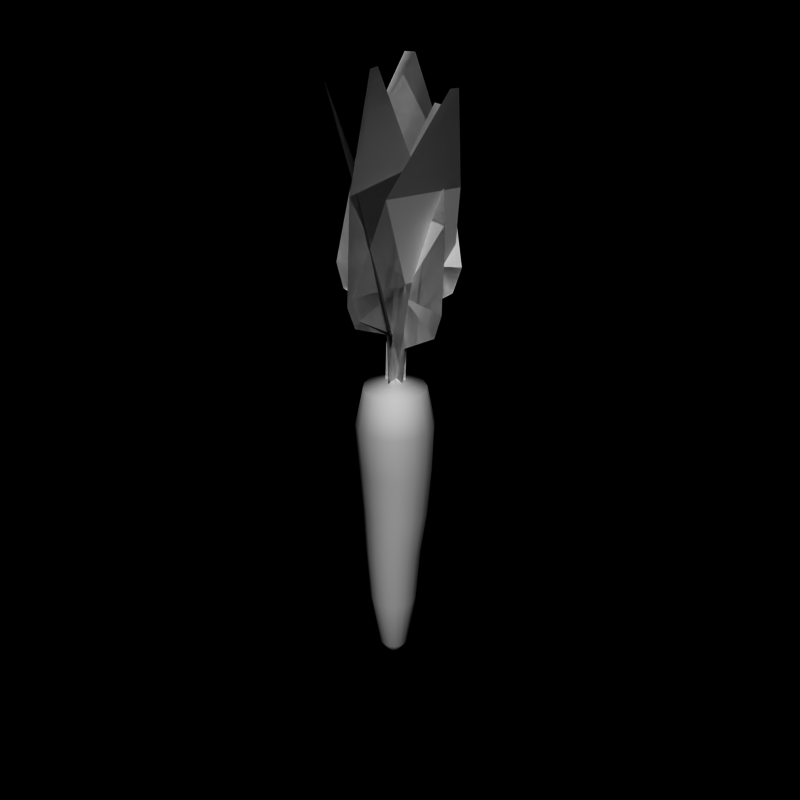 # Source: carrot8.blend  (saved by Blender 2.66.0; exported with 4.5.12 LTS)
import bpy
from mathutils import Matrix  # noqa: F401  (used for matrix-valued properties, if any)

bpy.ops.wm.read_factory_settings(use_empty=True)
scene = bpy.context.scene
scene.name = 'Scene'

# ---- collections
col_collection_1 = bpy.data.collections.new('Collection 1'); scene.collection.children.link(col_collection_1)

# ---- materials (node trees are filled in below, after node groups)
mat_carrotbody = bpy.data.materials.new('CarrotBody')
mat_carrotbody.alpha_threshold = 0.0
mat_carrotbody.roughness = 0.5
mat_carrotbody.line_color = (0.0, 0.0, 0.0, 1.0)
mat_carrotleaf = bpy.data.materials.new('CarrotLeaf')
mat_carrotleaf.alpha_threshold = 0.0
mat_carrotleaf.roughness = 0.5
mat_carrotleaf.line_color = (0.0, 0.0, 0.0, 1.0)

# ---- material node trees

# ---- world
world_world = bpy.data.worlds.new('World'); scene.world = world_world
world_world.color = (0.0, 0.0, 0.0)
world_world.use_sun_shadow = False
world_world.sun_shadow_jitter_overblur = 0.0
world_world.cycles.sampling_method = 'MANUAL'
world_world.cycles.sample_map_resolution = 256

# ---- meshes
me_carrot = bpy.data.meshes.new('Carrot')
me_carrot.from_pydata([(-1.124, 0.4402, 2.667), (1.21, -0.1182, 2.662), (-0.1945, 0.04651, 0.7), (0.1945, -0.04651, 0.7), (0.1486, 0.941, 6.181), (0.3431, 0.8943, 6.18), (-0.1722, 0.1299, 1.668), (0.2169, 0.03684, 1.667), (-0.7375, 0.6465, 4.248), (0.9739, 0.2358, 4.236), (0.04313, 0.161, 2.665), (1.054, -0.122, 2.164), (-0.9881, 0.3664, 2.169), (-1.124, 0.4402, 2.667), (1.21, -0.1182, 2.662), (-0.1945, 0.04651, 0.7), (0.1945, -0.04651, 0.7), (0.1486, 0.941, 6.181), (0.3431, 0.8943, 6.18), (-0.1722, 0.1299, 1.668), (0.2169, 0.03684, 1.667), (-0.7375, 0.6465, 4.248), (0.9739, 0.2358, 4.236), (0.04313, 0.161, 2.665), (1.054, -0.122, 2.164), (-0.9881, 0.3664, 2.169), (-1.671e-17, 1.056, 3.123), (-1.934e-17, -1.332, 2.885), (0.0, 0.2, 0.7), (0.0, -0.2, 0.7), (7.022e-17, -0.4353, 6.994), (7e-17, -0.6343, 6.974), (-3.985e-17, 0.1604, 2.029), (-4.028e-17, -0.2376, 1.989), (2.701e-17, 0.5394, 5.081), (2.508e-17, -1.212, 4.907), (-1.803e-17, -0.1378, 3.004), (-3.02e-17, -1.133, 2.402), (-2.79e-17, 0.9562, 2.611), (-1.671e-17, 1.056, 3.123), (-1.934e-17, -1.332, 2.885), (0.0, 0.2, 0.7), (0.0, -0.2, 0.7), (7.022e-17, -0.4353, 6.994), (7e-17, -0.6343, 6.974), (-3.985e-17, 0.1604, 2.029), (-4.028e-17, -0.2376, 1.989), (2.701e-17, 0.5394, 5.081), (2.508e-17, -1.212, 4.907), (-1.803e-17, -0.1378, 3.004), (-3.02e-17, -1.133, 2.402), (-2.79e-17, 0.9562, 2.611), (0.7529, 1.083, 3.144), (-1.192, -0.322, 3.196), (0.1619, 0.1175, 0.7), (-0.1619, -0.1175, 0.7), (-0.7386, 1.478, 6.896), (-0.9013, 1.362, 6.905), (0.04576, 0.3186, 2.187), (-0.2784, 0.08442, 2.196), (0.2942, 1.241, 5.03), (-1.138, 0.2202, 5.102), (-0.2197, 0.3805, 3.17), (-1.019, -0.3234, 2.703), (0.6827, 0.9054, 2.658), (0.7529, 1.083, 3.144), (-1.192, -0.322, 3.196), (0.1619, 0.1175, 0.7), (-0.1619, -0.1175, 0.7), (-0.7386, 1.478, 6.896), (-0.9013, 1.362, 6.905), (0.04576, 0.3186, 2.187), (-0.2784, 0.08442, 2.196), (0.2942, 1.241, 5.03), (-1.138, 0.2202, 5.102), (-0.2197, 0.3805, 3.17), (-1.019, -0.3234, 2.703), (0.6827, 0.9054, 2.658), (-0.9562, 0.7377, 2.933), (0.6368, -1.057, 2.908), (-0.1326, 0.1497, 0.7), (0.1326, -0.1497, 0.7), (-0.9166, -0.7754, 6.686), (-0.7836, -0.9248, 6.682), (-0.1722, 0.1102, 1.937), (0.09335, -0.189, 1.933), (-1.034, 0.208, 4.781), (0.1359, -1.106, 4.751), (-0.1597, -0.1597, 2.921), (0.5971, -0.8845, 2.417), (-0.7962, 0.6854, 2.439), (-0.9562, 0.7377, 2.933), (0.6368, -1.057, 2.908), (-0.1326, 0.1497, 0.7), (0.1326, -0.1497, 0.7), (-0.9166, -0.7754, 6.686), (-0.7836, -0.9248, 6.682), (-0.1722, 0.1102, 1.937), (0.09335, -0.189, 1.933), (-1.034, 0.208, 4.781), (0.1359, -1.106, 4.751), (-0.1597, -0.1597, 2.921), (0.5971, -0.8845, 2.417), (-0.7962, 0.6854, 2.439), (0.4687, 1.179, 2.981), (0.027, -1.179, 3.028), (0.03701, 0.1965, 0.7), (-0.03701, -0.1965, 0.7), (1.319, 0.09827, 6.72), (1.284, -0.09827, 6.731), (0.1786, 0.1965, 2.006), (0.105, -0.1965, 2.014), (0.8368, 0.8648, 4.774), (0.5271, -0.8648, 4.874), (0.2478, 8.241e-09, 3.005), (0.001649, -1.031, 2.528), (0.388, 1.031, 2.487), (0.4687, 1.179, 2.981), (0.027, -1.179, 3.028), (0.03701, 0.1965, 0.7), (-0.03701, -0.1965, 0.7), (1.319, 0.09827, 6.72), (1.284, -0.09827, 6.731), (0.1786, 0.1965, 2.006), (0.105, -0.1965, 2.014), (0.8368, 0.8648, 4.774), (0.5271, -0.8648, 4.874), (0.2478, 8.241e-09, 3.005), (0.001649, -1.031, 2.528), (0.388, 1.031, 2.487), (-0.1001, 0.05224, -5.998), (5.96e-08, 2.906e-07, 1.0), (1.453e-08, 0.8, -2.384e-07), (0.3061, 0.7391, -2.384e-07), (0.5657, 0.5657, -2.384e-07), (0.7391, 0.3061, -2.384e-07), (0.8, 1.207e-07, -2.384e-07), (0.7391, -0.3061, -2.384e-07), (0.5657, -0.5657, -2.384e-07), (0.3061, -0.7391, -2.384e-07), (-2.461e-07, -0.8, -2.384e-07), (-0.3061, -0.7391, -2.384e-07), (-0.5657, -0.5657, -2.384e-07), (-0.7391, -0.3061, -2.384e-07), (-0.8, 8.328e-07, -2.384e-07), (-0.7391, 0.3061, -2.384e-07), (-0.5657, 0.5657, -2.384e-07), (-0.3061, 0.7391, -2.384e-07), (0.269, 0.621, -2.029), (0.4872, 0.4753, -2.034), (0.6331, 0.2571, -2.035), (0.6845, -0.0001469, -2.031), (0.6337, -0.2574, -2.022), (0.4882, -0.4756, -2.01), (0.2704, -0.6213, -1.997), (0.01332, -0.6725, -1.985), (-0.2439, -0.6213, -1.975), (-0.462, -0.4756, -1.97), (-0.6079, -0.2574, -1.969), (-0.6593, -0.0001463, -1.973), (-0.6085, 0.2571, -1.982), (-0.4631, 0.4753, -1.994), (-0.2452, 0.621, -2.007), (0.01186, 0.6722, -2.019), (0.02357, 0.3186, -5.494), (0.1209, 0.2536, -5.497), (0.1858, 0.1563, -5.5), (0.2086, 0.04152, -5.503), (0.1858, -0.07326, -5.505), (0.1207, -0.1706, -5.506), (0.02336, -0.2356, -5.506), (-0.09143, -0.2584, -5.504), (-0.2062, -0.2356, -5.502), (-0.3035, -0.1706, -5.499), (-0.3685, -0.07326, -5.495), (-0.3913, 0.04152, -5.493), (-0.3684, 0.1563, -5.49), (-0.3033, 0.2536, -5.49), (-0.206, 0.3186, -5.49), (-0.09121, 0.3414, -5.491), (0.287, 0.718, -1.018), (0.5302, 0.5555, -1.014), (0.6928, 0.3123, -1.008), (0.7499, 0.02541, -1.001), (0.6928, -0.2615, -0.9934), (0.5302, -0.5046, -0.9872), (0.287, -0.6671, -0.983), (-2.333e-07, -0.7242, -0.9816), (-0.287, -0.6671, -0.983), (-0.5302, -0.5046, -0.9872), (-0.6928, -0.2615, -0.9934), (-0.7499, 0.02541, -1.001), (-0.6928, 0.3123, -1.008), (-0.5302, 0.5555, -1.014), (-0.287, 0.718, -1.018), (1.105e-08, 0.775, -1.02), (0.1934, 0.5151, -2.988), (0.3818, 0.3891, -3.002), (0.5074, 0.2005, -3.015), (0.5513, -0.02198, -3.026), (0.5066, -0.2445, -3.034), (0.3803, -0.4331, -3.037), (0.1914, -0.5591, -3.034), (-0.03113, -0.6033, -3.026), (-0.2535, -0.5591, -3.015), (-0.4419, -0.4331, -3.001), (-0.5676, -0.2445, -2.988), (-0.6114, -0.02198, -2.977), (-0.5668, 0.2005, -2.969), (-0.4404, 0.3891, -2.966), (-0.2516, 0.5151, -2.969), (-0.02902, 0.5594, -2.977), (0.1214, 0.475, -4.242), (0.283, 0.367, -4.247), (0.3909, 0.2054, -4.252), (0.4288, 0.01471, -4.257), (0.3908, -0.1759, -4.26), (0.2827, -0.3376, -4.262), (0.121, -0.4456, -4.261), (-0.06963, -0.4835, -4.259), (-0.2603, -0.4456, -4.255), (-0.4219, -0.3376, -4.25), (-0.5298, -0.1759, -4.244), (-0.5677, 0.01471, -4.24), (-0.5297, 0.2054, -4.236), (-0.4216, 0.367, -4.235), (-0.2599, 0.475, -4.235), (-0.06926, 0.5129, -4.238), (2.407e-08, 0.64, 0.8), (0.2449, 0.5913, 0.8), (0.4525, 0.4525, 0.8), (0.5913, 0.2449, 0.8), (0.64, 1.552e-07, 0.8), (0.5913, -0.2449, 0.8), (0.4525, -0.4525, 0.8), (0.2449, -0.5913, 0.8), (-1.845e-07, -0.64, 0.8), (-0.2449, -0.5913, 0.8), (-0.4525, -0.4525, 0.8), (-0.5913, -0.2449, 0.8), (-0.64, 7.248e-07, 0.8), (-0.5913, 0.2449, 0.8), (-0.4525, 0.4525, 0.8), (-0.2449, 0.5913, 0.8)], [], [(7, 3, 2, 6), (9, 8, 4, 5), (1, 11, 10), (1, 10, 0, 8, 9), (7, 6, 10), (6, 12, 10), (20, 19, 15, 16), (22, 18, 17, 21), (14, 23, 24), (14, 22, 21, 13, 23), (20, 23, 19), (19, 23, 25), (23, 20, 24), (11, 7, 10), (12, 0, 10), (23, 13, 25), (33, 29, 28, 32), (35, 34, 30, 31), (27, 37, 36), (27, 36, 26, 34, 35), (33, 32, 36), (32, 38, 36), (46, 45, 41, 42), (48, 44, 43, 47), (40, 49, 50), (40, 48, 47, 39, 49), (46, 49, 45), (45, 49, 51), (49, 46, 50), (37, 33, 36), (38, 26, 36), (49, 39, 51), (59, 55, 54, 58), (61, 60, 56, 57), (53, 63, 62), (53, 62, 52, 60, 61), (59, 58, 62), (58, 64, 62), (72, 71, 67, 68), (74, 70, 69, 73), (66, 75, 76), (66, 74, 73, 65, 75), (72, 75, 71), (71, 75, 77), (75, 72, 76), (63, 59, 62), (64, 52, 62), (75, 65, 77), (85, 81, 80, 84), (87, 86, 82, 83), (79, 89, 88), (79, 88, 78, 86, 87), (85, 84, 88), (84, 90, 88), (98, 97, 93, 94), (100, 96, 95, 99), (92, 101, 102), (92, 100, 99, 91, 101), (98, 101, 97), (97, 101, 103), (101, 98, 102), (89, 85, 88), (90, 78, 88), (101, 91, 103), (111, 107, 106, 110), (113, 112, 108, 109), (105, 115, 114), (105, 114, 104, 112, 113), (111, 110, 114), (110, 116, 114), (124, 123, 119, 120), (126, 122, 121, 125), (118, 127, 128), (118, 126, 125, 117, 127), (124, 127, 123), (123, 127, 129), (127, 124, 128), (115, 111, 114), (116, 104, 114), (127, 117, 129), (135, 231, 232, 136), (130, 171, 172), (130, 176, 177), (130, 178, 179), (130, 177, 178), (130, 169, 170), (130, 172, 173), (143, 239, 240, 144), (130, 179, 164), (130, 165, 166), (130, 175, 176), (130, 167, 168), (130, 170, 171), (130, 168, 169), (130, 173, 174), (130, 164, 165), (130, 166, 167), (130, 174, 175), (190, 143, 144, 191), (182, 135, 136, 183), (180, 133, 134, 181), (189, 142, 143, 190), (184, 137, 138, 185), (186, 139, 140, 187), (183, 136, 137, 184), (191, 144, 145, 192), (181, 134, 135, 182), (195, 132, 133, 180), (188, 141, 142, 189), (185, 138, 139, 186), (193, 146, 147, 194), (194, 147, 132, 195), (192, 145, 146, 193), (187, 140, 141, 188), (206, 158, 159, 207), (198, 150, 151, 199), (196, 148, 149, 197), (205, 157, 158, 206), (200, 152, 153, 201), (202, 154, 155, 203), (199, 151, 152, 200), (207, 159, 160, 208), (197, 149, 150, 198), (211, 163, 148, 196), (204, 156, 157, 205), (201, 153, 154, 202), (209, 161, 162, 210), (210, 162, 163, 211), (208, 160, 161, 209), (203, 155, 156, 204), (158, 190, 191, 159), (150, 182, 183, 151), (148, 180, 181, 149), (157, 189, 190, 158), (152, 184, 185, 153), (154, 186, 187, 155), (151, 183, 184, 152), (159, 191, 192, 160), (149, 181, 182, 150), (163, 195, 180, 148), (156, 188, 189, 157), (153, 185, 186, 154), (161, 193, 194, 162), (162, 194, 195, 163), (160, 192, 193, 161), (155, 187, 188, 156), (222, 206, 207, 223), (214, 198, 199, 215), (212, 196, 197, 213), (221, 205, 206, 222), (216, 200, 201, 217), (218, 202, 203, 219), (215, 199, 200, 216), (223, 207, 208, 224), (213, 197, 198, 214), (227, 211, 196, 212), (220, 204, 205, 221), (217, 201, 202, 218), (225, 209, 210, 226), (226, 210, 211, 227), (224, 208, 209, 225), (219, 203, 204, 220), (174, 222, 223, 175), (166, 214, 215, 167), (164, 212, 213, 165), (173, 221, 222, 174), (168, 216, 217, 169), (170, 218, 219, 171), (167, 215, 216, 168), (175, 223, 224, 176), (165, 213, 214, 166), (179, 227, 212, 164), (172, 220, 221, 173), (169, 217, 218, 170), (177, 225, 226, 178), (178, 226, 227, 179), (176, 224, 225, 177), (171, 219, 220, 172), (133, 229, 230, 134), (142, 238, 239, 143), (137, 233, 234, 138), (139, 235, 236, 140), (136, 232, 233, 137), (144, 240, 241, 145), (134, 230, 231, 135), (132, 228, 229, 133), (141, 237, 238, 142), (138, 234, 235, 139), (146, 242, 243, 147), (147, 243, 228, 132), (145, 241, 242, 146), (140, 236, 237, 141), (239, 131, 240), (231, 131, 232), (229, 131, 230), (238, 131, 239), (233, 131, 234), (235, 131, 236), (232, 131, 233), (240, 131, 241), (230, 131, 231), (228, 131, 229), (237, 131, 238), (234, 131, 235), (242, 131, 243), (243, 131, 228), (241, 131, 242), (236, 131, 237)])
me_carrot.polygons.foreach_set('use_smooth', [0, 0, 0, 0, 0, 0, 0, 0, 0, 0, 0, 0, 0, 0, 0, 0, 0, 0, 0, 0, 0, 0, 0, 0, 0, 0, 0, 0, 0, 0, 0, 0, 0, 0, 0, 0, 0, 0, 0, 0, 0, 0, 0, 0, 0, 0, 0, 0, 0, 0, 0, 0, 0, 0, 0, 0, 0, 0, 0, 0, 0, 0, 0, 0, 0, 0, 0, 0, 0, 0, 0, 0, 0, 0, 0, 0, 0, 0, 0, 0, 1, 1, 1, 1, 1, 1, 1, 1, 1, 1, 1, 1, 1, 1, 1, 1, 1, 1, 1, 1, 1, 1, 1, 1, 1, 1, 1, 1, 1, 1, 1, 1, 1, 1, 1, 1, 1, 1, 1, 1, 1, 1, 1, 1, 1, 1, 1, 1, 1, 1, 1, 1, 1, 1, 1, 1, 1, 1, 1, 1, 1, 1, 1, 1, 1, 1, 1, 1, 1, 1, 1, 1, 1, 1, 1, 1, 1, 1, 1, 1, 1, 1, 1, 1, 1, 1, 1, 1, 1, 1, 1, 1, 1, 1, 1, 1, 1, 1, 1, 1, 1, 1, 1, 1, 1, 1, 1, 1, 1, 1, 1, 1, 1, 1, 1, 1, 1, 1, 1, 1, 1, 1, 1, 1, 1, 1, 1, 1])
me_carrot.polygons.foreach_set('material_index', [1, 1, 1, 1, 1, 1, 1, 1, 1, 1, 1, 1, 1, 1, 1, 1, 1, 1, 1, 1, 1, 1, 1, 1, 1, 1, 1, 1, 1, 1, 1, 1, 1, 1, 1, 1, 1, 1, 1, 1, 1, 1, 1, 1, 1, 1, 1, 1, 1, 1, 1, 1, 1, 1, 1, 1, 1, 1, 1, 1, 1, 1, 1, 1, 1, 1, 1, 1, 1, 1, 1, 1, 1, 1, 1, 1, 1, 1, 1, 1, 0, 0, 0, 0, 0, 0, 0, 0, 0, 0, 0, 0, 0, 0, 0, 0, 0, 0, 0, 0, 0, 0, 0, 0, 0, 0, 0, 0, 0, 0, 0, 0, 0, 0, 0, 0, 0, 0, 0, 0, 0, 0, 0, 0, 0, 0, 0, 0, 0, 0, 0, 0, 0, 0, 0, 0, 0, 0, 0, 0, 0, 0, 0, 0, 0, 0, 0, 0, 0, 0, 0, 0, 0, 0, 0, 0, 0, 0, 0, 0, 0, 0, 0, 0, 0, 0, 0, 0, 0, 0, 0, 0, 0, 0, 0, 0, 0, 0, 0, 0, 0, 0, 0, 0, 0, 0, 0, 0, 0, 0, 0, 0, 0, 0, 0, 0, 0, 0, 0, 0, 0, 0, 0, 0, 0, 0, 0, 0])
_uv = me_carrot.uv_layers.new(name='UVMap')
_uv.uv.foreach_set('vector', [0.5019, 0.03592, 0.5019, 0.0, 0.5713, 0.0, 0.5713, 0.03592, 0.1168, 0.5756, 0.8954, 0.5756, 0.5783, 0.9782, 0.495, 0.9782, 0.1491, 0.2158, 0.2562, 0.04653, 0.5366, 0.2158, 0.1491, 0.2158, 0.5366, 0.2158, 0.9242, 0.2158, 0.8954, 0.5756, 0.1168, 0.5756, 0.5019, 0.03592, 0.5713, 0.03592, 0.5366, 0.2158, 0.5713, 0.03592, 0.817, 0.04653, 0.5366, 0.2158, 0.5019, 0.03592, 0.5713, 0.03592, 0.5713, 0.0, 0.5019, 0.0, 0.1168, 0.5756, 0.495, 0.9782, 0.5783, 0.9782, 0.8954, 0.5756, 0.1491, 0.2158, 0.5366, 0.2158, 0.2562, 0.04653, 0.1491, 0.2158, 0.1168, 0.5756, 0.8954, 0.5756, 0.9242, 0.2158, 0.5366, 0.2158, 0.5019, 0.03592, 0.5366, 0.2158, 0.5713, 0.03592, 0.5713, 0.03592, 0.5366, 0.2158, 0.817, 0.04653, 0.5366, 0.2158, 0.5019, 0.03592, 0.2562, 0.04653, 0.2562, 0.04653, 0.5019, 0.03592, 0.5366, 0.2158, 0.817, 0.04653, 0.9242, 0.2158, 0.5366, 0.2158, 0.5366, 0.2158, 0.9242, 0.2158, 0.817, 0.04653, 0.5019, 0.03592, 0.5019, 0.0, 0.5713, 0.0, 0.5713, 0.03592, 0.1168, 0.5756, 0.8954, 0.5756, 0.5783, 0.9782, 0.495, 0.9782, 0.1491, 0.2158, 0.2562, 0.04653, 0.5366, 0.2158, 0.1491, 0.2158, 0.5366, 0.2158, 0.9242, 0.2158, 0.8954, 0.5756, 0.1168, 0.5756, 0.5019, 0.03592, 0.5713, 0.03592, 0.5366, 0.2158, 0.5713, 0.03592, 0.817, 0.04653, 0.5366, 0.2158, 0.5019, 0.03592, 0.5713, 0.03592, 0.5713, 0.0, 0.5019, 0.0, 0.1168, 0.5756, 0.495, 0.9782, 0.5783, 0.9782, 0.8954, 0.5756, 0.1491, 0.2158, 0.5366, 0.2158, 0.2562, 0.04653, 0.1491, 0.2158, 0.1168, 0.5756, 0.8954, 0.5756, 0.9242, 0.2158, 0.5366, 0.2158, 0.5019, 0.03592, 0.5366, 0.2158, 0.5713, 0.03592, 0.5713, 0.03592, 0.5366, 0.2158, 0.817, 0.04653, 0.5366, 0.2158, 0.5019, 0.03592, 0.2562, 0.04653, 0.2562, 0.04653, 0.5019, 0.03592, 0.5366, 0.2158, 0.817, 0.04653, 0.9242, 0.2158, 0.5366, 0.2158, 0.5366, 0.2158, 0.9242, 0.2158, 0.817, 0.04653, 0.5019, 0.03592, 0.5019, 0.0, 0.5713, 0.0, 0.5713, 0.03592, 0.1168, 0.5756, 0.8954, 0.5756, 0.5783, 0.9782, 0.495, 0.9782, 0.1491, 0.2158, 0.2562, 0.04653, 0.5366, 0.2158, 0.1491, 0.2158, 0.5366, 0.2158, 0.9242, 0.2158, 0.8954, 0.5756, 0.1168, 0.5756, 0.5019, 0.03592, 0.5713, 0.03592, 0.5366, 0.2158, 0.5713, 0.03592, 0.817, 0.04653, 0.5366, 0.2158, 0.5019, 0.03592, 0.5713, 0.03592, 0.5713, 0.0, 0.5019, 0.0, 0.1168, 0.5756, 0.495, 0.9782, 0.5783, 0.9782, 0.8954, 0.5756, 0.1491, 0.2158, 0.5366, 0.2158, 0.2562, 0.04653, 0.1491, 0.2158, 0.1168, 0.5756, 0.8954, 0.5756, 0.9242, 0.2158, 0.5366, 0.2158, 0.5019, 0.03592, 0.5366, 0.2158, 0.5713, 0.03592, 0.5713, 0.03592, 0.5366, 0.2158, 0.817, 0.04653, 0.5366, 0.2158, 0.5019, 0.03592, 0.2562, 0.04653, 0.2562, 0.04653, 0.5019, 0.03592, 0.5366, 0.2158, 0.817, 0.04653, 0.9242, 0.2158, 0.5366, 0.2158, 0.5366, 0.2158, 0.9242, 0.2158, 0.817, 0.04653, 0.5019, 0.03592, 0.5019, 0.0, 0.5713, 0.0, 0.5713, 0.03592, 0.1168, 0.5756, 0.8954, 0.5756, 0.5783, 0.9782, 0.495, 0.9782, 0.1491, 0.2158, 0.2562, 0.04653, 0.5366, 0.2158, 0.1491, 0.2158, 0.5366, 0.2158, 0.9242, 0.2158, 0.8954, 0.5756, 0.1168, 0.5756, 0.5019, 0.03592, 0.5713, 0.03592, 0.5366, 0.2158, 0.5713, 0.03592, 0.817, 0.04653, 0.5366, 0.2158, 0.5019, 0.03592, 0.5713, 0.03592, 0.5713, 0.0, 0.5019, 0.0, 0.1168, 0.5756, 0.495, 0.9782, 0.5783, 0.9782, 0.8954, 0.5756, 0.1491, 0.2158, 0.5366, 0.2158, 0.2562, 0.04653, 0.1491, 0.2158, 0.1168, 0.5756, 0.8954, 0.5756, 0.9242, 0.2158, 0.5366, 0.2158, 0.5019, 0.03592, 0.5366, 0.2158, 0.5713, 0.03592, 0.5713, 0.03592, 0.5366, 0.2158, 0.817, 0.04653, 0.5366, 0.2158, 0.5019, 0.03592, 0.2562, 0.04653, 0.2562, 0.04653, 0.5019, 0.03592, 0.5366, 0.2158, 0.817, 0.04653, 0.9242, 0.2158, 0.5366, 0.2158, 0.5366, 0.2158, 0.9242, 0.2158, 0.817, 0.04653, 0.5019, 0.03592, 0.5019, 0.0, 0.5713, 0.0, 0.5713, 0.03592, 0.1168, 0.5756, 0.8954, 0.5756, 0.5783, 0.9782, 0.495, 0.9782, 0.1491, 0.2158, 0.2562, 0.04653, 0.5366, 0.2158, 0.1491, 0.2158, 0.5366, 0.2158, 0.9242, 0.2158, 0.8954, 0.5756, 0.1168, 0.5756, 0.5019, 0.03592, 0.5713, 0.03592, 0.5366, 0.2158, 0.5713, 0.03592, 0.817, 0.04653, 0.5366, 0.2158, 0.5019, 0.03592, 0.5713, 0.03592, 0.5713, 0.0, 0.5019, 0.0, 0.1168, 0.5756, 0.495, 0.9782, 0.5783, 0.9782, 0.8954, 0.5756, 0.1491, 0.2158, 0.5366, 0.2158, 0.2562, 0.04653, 0.1491, 0.2158, 0.1168, 0.5756, 0.8954, 0.5756, 0.9242, 0.2158, 0.5366, 0.2158, 0.5019, 0.03592, 0.5366, 0.2158, 0.5713, 0.03592, 0.5713, 0.03592, 0.5366, 0.2158, 0.817, 0.04653, 0.5366, 0.2158, 0.5019, 0.03592, 0.2562, 0.04653, 0.2562, 0.04653, 0.5019, 0.03592, 0.5366, 0.2158, 0.817, 0.04653, 0.9242, 0.2158, 0.5366, 0.2158, 0.5366, 0.2158, 0.9242, 0.2158, 0.817, 0.04653, 0.0863, 0.7499, 0.08628, 0.8749, 0.02718, 0.8749, 0.0272, 0.7499, 0.7364, 0.0001286, 0.7364, 0.1251, 0.6773, 0.1251, 0.4408, 0.0001883, 0.4409, 0.1251, 0.3818, 0.1252, 0.3226, 0.0002158, 0.3227, 0.1252, 0.2636, 0.1252, 0.3817, 0.0002019, 0.3818, 0.1252, 0.3227, 0.1252, 0.8546, 0.0001081, 0.8546, 0.1251, 0.7955, 0.1251, 0.6773, 0.0001396, 0.6773, 0.1251, 0.6182, 0.1251, 0.5592, 0.75, 0.5592, 0.8749, 0.5, 0.8749, 0.5001, 0.75, 0.2635, 0.0002303, 0.2636, 0.1252, 0.2045, 0.1252, 0.1453, 0.0002613, 0.1454, 0.1252, 0.08629, 0.1252, 0.5, 0.0001755, 0.5, 0.1251, 0.4409, 0.1251, 0.9728, 8.833e-05, 0.9729, 0.1251, 0.9138, 0.1251, 0.7955, 0.0001182, 0.7955, 0.1251, 0.7364, 0.1251, 0.9137, 9.814e-05, 0.9138, 0.1251, 0.8546, 0.1251, 0.6182, 0.000151, 0.6182, 0.1251, 0.5591, 0.1251, 0.2044, 0.0002456, 0.2045, 0.1252, 0.1454, 0.1252, 0.08625, 0.0002778, 0.08629, 0.1252, 0.0272, 0.1252, 0.5591, 0.000163, 0.5591, 0.1251, 0.5, 0.1251, 0.5592, 0.625, 0.5592, 0.75, 0.5001, 0.75, 0.5001, 0.625, 0.08632, 0.625, 0.0863, 0.7499, 0.0272, 0.7499, 0.02722, 0.625, 0.2045, 0.625, 0.2045, 0.7499, 0.1454, 0.7499, 0.1454, 0.625, 0.6183, 0.625, 0.6183, 0.75, 0.5592, 0.75, 0.5592, 0.625, 0.9138, 0.625, 0.9138, 0.75, 0.8547, 0.75, 0.8547, 0.625, 0.7956, 0.625, 0.7956, 0.75, 0.7365, 0.75, 0.7365, 0.625, 0.9729, 0.625, 0.9729, 0.75, 0.9138, 0.75, 0.9138, 0.625, 0.5001, 0.625, 0.5001, 0.75, 0.4409, 0.75, 0.4409, 0.625, 0.1454, 0.625, 0.1454, 0.7499, 0.0863, 0.7499, 0.08632, 0.625, 0.2636, 0.625, 0.2636, 0.7499, 0.2045, 0.7499, 0.2045, 0.625, 0.6774, 0.625, 0.6774, 0.75, 0.6183, 0.75, 0.6183, 0.625, 0.8547, 0.625, 0.8547, 0.75, 0.7956, 0.75, 0.7956, 0.625, 0.3818, 0.625, 0.3818, 0.75, 0.3227, 0.7499, 0.3227, 0.625, 0.3227, 0.625, 0.3227, 0.7499, 0.2636, 0.7499, 0.2636, 0.625, 0.4409, 0.625, 0.4409, 0.75, 0.3818, 0.75, 0.3818, 0.625, 0.7365, 0.625, 0.7365, 0.75, 0.6774, 0.75, 0.6774, 0.625, 0.5591, 0.3751, 0.5592, 0.5, 0.5, 0.5, 0.5, 0.3751, 0.08632, 0.3751, 0.08632, 0.5, 0.02723, 0.5, 0.02723, 0.3751, 0.2045, 0.3751, 0.2045, 0.5, 0.1454, 0.5, 0.1454, 0.3751, 0.6183, 0.375, 0.6183, 0.5, 0.5592, 0.5, 0.5591, 0.3751, 0.9138, 0.375, 0.9138, 0.5, 0.8547, 0.5, 0.8547, 0.375, 0.7956, 0.375, 0.7956, 0.5, 0.7365, 0.5, 0.7365, 0.375, 0.9729, 0.375, 0.9729, 0.5, 0.9138, 0.5, 0.9138, 0.375, 0.5, 0.3751, 0.5, 0.5, 0.4409, 0.5, 0.4409, 0.3751, 0.1454, 0.3751, 0.1454, 0.5, 0.08632, 0.5, 0.08632, 0.3751, 0.2636, 0.3751, 0.2636, 0.5, 0.2045, 0.5, 0.2045, 0.3751, 0.6774, 0.375, 0.6774, 0.5, 0.6183, 0.5, 0.6183, 0.375, 0.8547, 0.375, 0.8547, 0.5, 0.7956, 0.5, 0.7956, 0.375, 0.3818, 0.3751, 0.3818, 0.5, 0.3227, 0.5, 0.3227, 0.3751, 0.3227, 0.3751, 0.3227, 0.5, 0.2636, 0.5, 0.2636, 0.3751, 0.4409, 0.3751, 0.4409, 0.5, 0.3818, 0.5, 0.3818, 0.3751, 0.7365, 0.375, 0.7365, 0.5, 0.6774, 0.5, 0.6774, 0.375, 0.5592, 0.5, 0.5592, 0.625, 0.5001, 0.625, 0.5, 0.5, 0.08632, 0.5, 0.08632, 0.625, 0.02722, 0.625, 0.02723, 0.5, 0.2045, 0.5, 0.2045, 0.625, 0.1454, 0.625, 0.1454, 0.5, 0.6183, 0.5, 0.6183, 0.625, 0.5592, 0.625, 0.5592, 0.5, 0.9138, 0.5, 0.9138, 0.625, 0.8547, 0.625, 0.8547, 0.5, 0.7956, 0.5, 0.7956, 0.625, 0.7365, 0.625, 0.7365, 0.5, 0.9729, 0.5, 0.9729, 0.625, 0.9138, 0.625, 0.9138, 0.5, 0.5, 0.5, 0.5001, 0.625, 0.4409, 0.625, 0.4409, 0.5, 0.1454, 0.5, 0.1454, 0.625, 0.08632, 0.625, 0.08632, 0.5, 0.2636, 0.5, 0.2636, 0.625, 0.2045, 0.625, 0.2045, 0.5, 0.6774, 0.5, 0.6774, 0.625, 0.6183, 0.625, 0.6183, 0.5, 0.8547, 0.5, 0.8547, 0.625, 0.7956, 0.625, 0.7956, 0.5, 0.3818, 0.5, 0.3818, 0.625, 0.3227, 0.625, 0.3227, 0.5, 0.3227, 0.5, 0.3227, 0.625, 0.2636, 0.625, 0.2636, 0.5, 0.4409, 0.5, 0.4409, 0.625, 0.3818, 0.625, 0.3818, 0.5, 0.7365, 0.5, 0.7365, 0.625, 0.6774, 0.625, 0.6774, 0.5, 0.5591, 0.2501, 0.5591, 0.3751, 0.5, 0.3751, 0.5, 0.2501, 0.08631, 0.2501, 0.08632, 0.3751, 0.02723, 0.3751, 0.02722, 0.2502, 0.2045, 0.2501, 0.2045, 0.3751, 0.1454, 0.3751, 0.1454, 0.2501, 0.6182, 0.2501, 0.6183, 0.375, 0.5591, 0.3751, 0.5591, 0.2501, 0.9138, 0.25, 0.9138, 0.375, 0.8547, 0.375, 0.8547, 0.2501, 0.7956, 0.2501, 0.7956, 0.375, 0.7365, 0.375, 0.7365, 0.2501, 0.9729, 0.25, 0.9729, 0.375, 0.9138, 0.375, 0.9138, 0.25, 0.5, 0.2501, 0.5, 0.3751, 0.4409, 0.3751, 0.4409, 0.2501, 0.1454, 0.2501, 0.1454, 0.3751, 0.08632, 0.3751, 0.08631, 0.2501, 0.2636, 0.2501, 0.2636, 0.3751, 0.2045, 0.3751, 0.2045, 0.2501, 0.6773, 0.2501, 0.6774, 0.375, 0.6183, 0.375, 0.6182, 0.2501, 0.8547, 0.2501, 0.8547, 0.375, 0.7956, 0.375, 0.7956, 0.2501, 0.3818, 0.2501, 0.3818, 0.3751, 0.3227, 0.3751, 0.3227, 0.2501, 0.3227, 0.2501, 0.3227, 0.3751, 0.2636, 0.3751, 0.2636, 0.2501, 0.4409, 0.2501, 0.4409, 0.3751, 0.3818, 0.3751, 0.3818, 0.2501, 0.7365, 0.2501, 0.7365, 0.375, 0.6774, 0.375, 0.6773, 0.2501, 0.5591, 0.1251, 0.5591, 0.2501, 0.5, 0.2501, 0.5, 0.1251, 0.08629, 0.1252, 0.08631, 0.2501, 0.02722, 0.2502, 0.0272, 0.1252, 0.2045, 0.1252, 0.2045, 0.2501, 0.1454, 0.2501, 0.1454, 0.1252, 0.6182, 0.1251, 0.6182, 0.2501, 0.5591, 0.2501, 0.5591, 0.1251, 0.9138, 0.1251, 0.9138, 0.25, 0.8547, 0.2501, 0.8546, 0.1251, 0.7955, 0.1251, 0.7956, 0.2501, 0.7365, 0.2501, 0.7364, 0.1251, 0.9729, 0.1251, 0.9729, 0.25, 0.9138, 0.25, 0.9138, 0.1251, 0.5, 0.1251, 0.5, 0.2501, 0.4409, 0.2501, 0.4409, 0.1251, 0.1454, 0.1252, 0.1454, 0.2501, 0.08631, 0.2501, 0.08629, 0.1252, 0.2636, 0.1252, 0.2636, 0.2501, 0.2045, 0.2501, 0.2045, 0.1252, 0.6773, 0.1251, 0.6773, 0.2501, 0.6182, 0.2501, 0.6182, 0.1251, 0.8546, 0.1251, 0.8547, 0.2501, 0.7956, 0.2501, 0.7955, 0.1251, 0.3818, 0.1252, 0.3818, 0.2501, 0.3227, 0.2501, 0.3227, 0.1252, 0.3227, 0.1252, 0.3227, 0.2501, 0.2636, 0.2501, 0.2636, 0.1252, 0.4409, 0.1251, 0.4409, 0.2501, 0.3818, 0.2501, 0.3818, 0.1252, 0.7364, 0.1251, 0.7365, 0.2501, 0.6773, 0.2501, 0.6773, 0.1251, 0.2045, 0.7499, 0.2045, 0.8749, 0.1454, 0.8749, 0.1454, 0.7499, 0.6183, 0.75, 0.6183, 0.8749, 0.5592, 0.8749, 0.5592, 0.75, 0.9138, 0.75, 0.9138, 0.8749, 0.8547, 0.8749, 0.8547, 0.75, 0.7956, 0.75, 0.7956, 0.8749, 0.7365, 0.8749, 0.7365, 0.75, 0.9729, 0.75, 0.9729, 0.8749, 0.9138, 0.8749, 0.9138, 0.75, 0.5001, 0.75, 0.5, 0.8749, 0.4409, 0.8749, 0.4409, 0.75, 0.1454, 0.7499, 0.1454, 0.8749, 0.08628, 0.8749, 0.0863, 0.7499, 0.2636, 0.7499, 0.2636, 0.8749, 0.2045, 0.8749, 0.2045, 0.7499, 0.6774, 0.75, 0.6774, 0.8749, 0.6183, 0.8749, 0.6183, 0.75, 0.8547, 0.75, 0.8547, 0.8749, 0.7956, 0.8749, 0.7956, 0.75, 0.3818, 0.75, 0.3818, 0.8749, 0.3227, 0.8749, 0.3227, 0.7499, 0.3227, 0.7499, 0.3227, 0.8749, 0.2636, 0.8749, 0.2636, 0.7499, 0.4409, 0.75, 0.4409, 0.8749, 0.3818, 0.8749, 0.3818, 0.75, 0.7365, 0.75, 0.7365, 0.8749, 0.6774, 0.8749, 0.6774, 0.75, 0.5592, 0.8749, 0.5, 0.9999, 0.5, 0.8749, 0.08628, 0.8749, 0.02715, 0.9999, 0.02718, 0.8749, 0.2045, 0.8749, 0.1454, 0.9999, 0.1454, 0.8749, 0.6183, 0.8749, 0.5591, 0.9999, 0.5592, 0.8749, 0.9138, 0.8749, 0.8547, 0.9999, 0.8547, 0.8749, 0.7956, 0.8749, 0.7365, 0.9999, 0.7365, 0.8749, 0.9729, 0.8749, 0.9138, 0.9999, 0.9138, 0.8749, 0.5, 0.8749, 0.4409, 0.9999, 0.4409, 0.8749, 0.1454, 0.8749, 0.08626, 0.9999, 0.08628, 0.8749, 0.2636, 0.8749, 0.2045, 0.9999, 0.2045, 0.8749, 0.6774, 0.8749, 0.6183, 0.9999, 0.6183, 0.8749, 0.8547, 0.8749, 0.7956, 0.9999, 0.7956, 0.8749, 0.3818, 0.8749, 0.3227, 0.9999, 0.3227, 0.8749, 0.3227, 0.8749, 0.2636, 0.9999, 0.2636, 0.8749, 0.4409, 0.8749, 0.3818, 0.9999, 0.3818, 0.8749, 0.7365, 0.8749, 0.6774, 0.9999, 0.6774, 0.8749])
me_carrot.materials.append(mat_carrotbody)
me_carrot.materials.append(mat_carrotleaf)
me_carrot.use_remesh_preserve_volume = False
me_carrot.use_remesh_preserve_attributes = False
me_carrot.use_mirror_vertex_groups = False
me_carrot.update()
arm_carrot = bpy.data.armatures.new('Carrot')  # bones are not reproduced

# ---- objects
ob_armature = bpy.data.objects.new('Armature', arm_carrot)
ob_carrot = bpy.data.objects.new('Carrot', me_carrot)

# ---- transforms, parenting, visibility, modifiers, constraints
ob_armature.location = (0.0, 0.0, 0.0)
ob_armature.lineart.crease_threshold = 0.0
ob_carrot.parent = ob_armature
ob_carrot.location = (0.0, 0.0, 0.0)
ob_carrot.lineart.crease_threshold = 0.0
_vg = ob_carrot.vertex_groups.new(name='Base')
_vg.add([2, 3, 15, 16, 28, 29, 41, 42, 54, 55, 67, 68, 80, 81, 93, 94, 106, 107, 119, 120, 130, 131, 132, 133, 134, 135, 136, 137, 138, 139, 140, 141, 142, 143, 144, 145, 146, 147, 148, 149, 150, 151, 152, 153, 154, 155, 156, 157, 158, 159, 160, 161, 162, 163, 164, 165, 166, 167, 168, 169, 170, 171, 172, 173, 174, 175, 176, 177, 178, 179, 180, 181, 182, 183, 184, 185, 186, 187, 188, 189, 190, 191, 192, 193, 194, 195, 196, 197, 198, 199, 200, 201, 202, 203, 204, 205, 206, 207, 208, 209, 210, 211, 212, 213, 214, 215, 216, 217, 218, 219, 220, 221, 222, 223, 224, 225, 226, 227, 228, 229, 230, 231, 232, 233, 234, 235, 236, 237, 238, 239, 240, 241, 242, 243], 1.0, 'REPLACE')
_vg = ob_carrot.vertex_groups.new(name='Leaf')
_vg.add([0, 1, 2, 3, 4, 5, 6, 7, 8, 9, 10, 11, 12, 13, 14, 15, 16, 17, 18, 19, 20, 21, 22, 23, 24, 25, 26, 27, 28, 29, 30, 31, 32, 33, 34, 35, 36, 37, 38, 39, 40, 41, 42, 43, 44, 45, 46, 47, 48, 49, 50, 51, 52, 53, 54, 55, 56, 57, 58, 59, 60, 61, 62, 63, 64, 65, 66, 67, 68, 69, 70, 71, 72, 73, 74, 75, 76, 77, 78, 79, 80, 81, 82, 83, 84, 85, 86, 87, 88, 89, 90, 91, 92, 93, 94, 95, 96, 97, 98, 99, 100, 101, 102, 103, 104, 105, 106, 107, 108, 109, 110, 111, 112, 113, 114, 115, 116, 117, 118, 119, 120, 121, 122, 123, 124, 125, 126, 127, 128, 129], 1.0, 'REPLACE')
_m = ob_carrot.modifiers.new('Armature', 'ARMATURE')
_m.object = ob_armature

# ---- collection membership
col_collection_1.objects.link(ob_armature)
col_collection_1.objects.link(ob_carrot)

# ---- scene / render settings (as saved in the file)
scene.frame_start = 1; scene.frame_end = 250; scene.frame_set(250)
scene.render.engine = 'BLENDER_EEVEE_NEXT'
scene.render.image_settings.compression = 90
scene.render.resolution_x = 240
scene.render.resolution_y = 240
scene.render.pixel_aspect_x = 100.0
scene.render.pixel_aspect_y = 100.0
scene.render.fps = 25
scene.render.dither_intensity = 0.0
scene.render.film_transparent = True
scene.render.use_compositing = False
scene.render.use_sequencer = False
scene.render.bake_margin = 2
scene.render.bake_bias = 0.0
scene.render.use_stamp_time = False
scene.render.use_stamp_date = False
scene.render.use_stamp_frame = False
scene.render.use_stamp_camera = False
scene.render.use_stamp_scene = False
scene.render.use_stamp_filename = False
scene.render.use_stamp_render_time = False
scene.render.stamp_font_size = 0
scene.cycles.use_denoising = False
scene.cycles.samples = 10
scene.cycles.sampling_pattern = 'TABULATED_SOBOL'
scene.cycles.light_sampling_threshold = 0.0
scene.cycles.use_adaptive_sampling = False
scene.cycles.use_light_tree = False
scene.cycles.blur_glossy = 0.0
scene.cycles.volume_bounces = 1
scene.cycles.pixel_filter_type = 'GAUSSIAN'
scene.cycles.sample_clamp_indirect = 0.0
scene.view_settings.view_transform = 'Raw'
bpy.context.view_layer.update()

# ---- added for rendering (the .blend has no active camera and no usable light): camera, sun
cam_auto = bpy.data.cameras.new('AutoCamera')
cam_auto.lens = 50.0
cam_auto.sensor_width = 36.0
cam_auto.clip_end = 1000.0
ob_auto_camera = bpy.data.objects.new('AutoCamera', cam_auto)
scene.collection.objects.link(ob_auto_camera)
ob_auto_camera.location = (12.5795, -14.9459, 10.5111)
ob_auto_camera.rotation_euler = (1.09748, -7.21219e-08, 0.694738)
scene.camera = ob_auto_camera
light_auto_sun = bpy.data.lights.new('AutoSun', 'SUN')
light_auto_sun.energy = 3.0
light_auto_sun.angle = 0.0523599
ob_auto_sun = bpy.data.objects.new('AutoSun', light_auto_sun)
scene.collection.objects.link(ob_auto_sun)
ob_auto_sun.rotation_euler = (0.872665, 0.174533, 0.523599)
bpy.context.view_layer.update()

